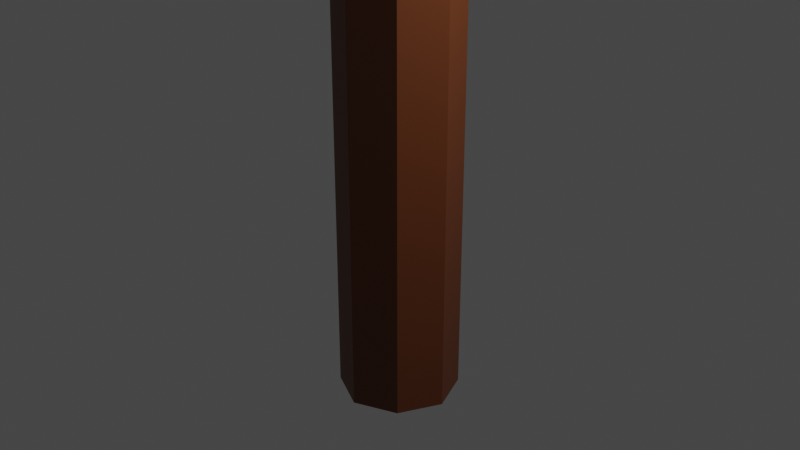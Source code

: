 # Source: TwoHandedAxe.blend  (saved by Blender 3.5.10; exported with 4.5.12 LTS)
import bpy
from mathutils import Matrix  # noqa: F401  (used for matrix-valued properties, if any)

bpy.ops.wm.read_factory_settings(use_empty=True)
scene = bpy.context.scene
scene.name = 'Scene'

# ---- collections
col_collection = bpy.data.collections.new('Collection'); scene.collection.children.link(col_collection)

# ---- materials (node trees are filled in below, after node groups)
mat_head = bpy.data.materials.new('Head')
mat_head.alpha_threshold = 0.0
mat_head.use_transparent_shadow = False
mat_head.roughness = 0.5
mat_head.line_color = (0.0, 0.0, 0.0, 1.0)
mat_haft = bpy.data.materials.new('Haft')
mat_haft.use_transparent_shadow = False

# ---- material node trees
mat_head.use_nodes = True; mat_head.node_tree.nodes.clear()
_N = mat_head.node_tree.nodes; _L = mat_head.node_tree.links
n0 = _N.new('ShaderNodeOutputMaterial'); n0.name = 'Material Output'; n0.location = (300, 300)
n1 = _N.new('ShaderNodeBsdfPrincipled'); n1.name = 'Principled BSDF'; n1.location = (10, 300)
n1.distribution = 'GGX'
n1.subsurface_method = 'RANDOM_WALK_SKIN'
n1.inputs[0].default_value = (0.1034, 0.1034, 0.1034, 1.0)
n1.inputs[1].default_value = 0.8179
n1.inputs[2].default_value = 0.08076
n1.inputs[3].default_value = 1.45
n1.inputs[27].default_value = (0.0, 0.0, 0.0, 1.0)
n1.inputs[28].default_value = 1.0
_L.new(n1.outputs[0], n0.inputs[0])
n0.is_active_output = True
mat_haft.use_nodes = True; mat_haft.node_tree.nodes.clear()
_N = mat_haft.node_tree.nodes; _L = mat_haft.node_tree.links
n0 = _N.new('ShaderNodeBsdfPrincipled'); n0.name = 'Principled BSDF'; n0.location = (10, 300)
n0.distribution = 'GGX'
n0.subsurface_method = 'RANDOM_WALK_SKIN'
n0.inputs[0].default_value = (0.1464, 0.03859, 0.009314, 1.0)
n0.inputs[3].default_value = 1.45
n0.inputs[27].default_value = (0.0, 0.0, 0.0, 1.0)
n0.inputs[28].default_value = 1.0
n1 = _N.new('ShaderNodeOutputMaterial'); n1.name = 'Material Output'; n1.location = (300, 300)
_L.new(n0.outputs[0], n1.inputs[0])
n1.is_active_output = True

# ---- world
world_world = bpy.data.worlds.new('World'); scene.world = world_world
world_world.use_nodes = True; world_world.node_tree.nodes.clear()
_N = world_world.node_tree.nodes; _L = world_world.node_tree.links
n0 = _N.new('ShaderNodeOutputWorld'); n0.name = 'World Output'; n0.location = (300, 300)
n1 = _N.new('ShaderNodeBackground'); n1.name = 'Background'; n1.location = (10, 300)
n1.inputs[0].default_value = (0.05088, 0.05088, 0.05088, 1.0)
_L.new(n1.outputs[0], n0.inputs[0])
n0.is_active_output = True
world_world.color = (0.05088, 0.05088, 0.05088)
world_world.use_sun_shadow = False
world_world.sun_shadow_jitter_overblur = 0.0

# ---- cameras
cam_camera = bpy.data.cameras.new('Camera')
cam_camera.clip_end = 100.0
cam_camera.ortho_scale = 7.314

# ---- lights
light_light = bpy.data.lights.new('Light', 'POINT')
light_light.transmission_factor = 0.0
light_light.energy = 1000.0
light_light.shadow_soft_size = 0.1
light_light.shadow_maximum_resolution = 0.006
light_light.use_absolute_resolution = True

# ---- meshes
me_cube = bpy.data.meshes.new('Cube')
me_cube.from_pydata([(0.6545, 0.8113, 23.42), (0.4532, 0.4532, -1.939), (0.6545, -0.8113, 23.42), (0.4532, -0.4532, -1.939), (-0.6545, 0.8113, 23.42), (-0.4532, 0.4532, -1.939), (-0.6545, -0.8113, 23.42), (-0.4532, -0.4532, -1.939), (-0.6562, 9.995e-10, -1.939), (1.0, 0.0, 23.42), (-1.0, 0.0, 23.42), (0.6562, 9.995e-10, -1.939), (0.0, 0.6562, -1.939), (0.0, -3.591, 24.21), (0.0, -0.6562, -1.939), (0.0, 3.591, 24.21), (0.0, 9.995e-10, -1.939), (0.0, 0.0, 23.42), (0.4532, 0.4532, 19.05), (-0.4532, -0.4532, 19.05), (0.4532, -0.4532, 19.05), (-0.4532, 0.4532, 19.05), (0.6562, 9.995e-10, 19.05), (-0.6562, 9.995e-10, 19.05), (0.0, 0.6562, 19.05), (0.0, -0.6562, 19.05), (-0.6545, -0.8113, 19.12), (0.6545, 0.8113, 19.12), (0.6545, -0.8113, 19.12), (-0.6545, 0.8113, 19.12), (1.0, 0.0, 19.12), (-1.0, 0.0, 19.12), (0.0, 3.591, 18.02), (0.0, -3.591, 18.02), (0.2266, -0.5547, -1.939), (0.3272, 1.548, 23.42), (0.5, 0.0, 23.42), (0.2266, 0.5547, -1.939), (0.3272, -1.548, 23.42), (0.3281, 9.995e-10, -1.939), (0.2266, -0.5547, 19.05), (0.2266, 0.5547, 19.05), (0.3272, -1.548, 19.12), (0.3272, 1.548, 19.12), (-0.2266, 0.5547, -1.939), (-0.3272, -1.548, 23.42), (-0.3281, 9.995e-10, -1.939), (-0.2266, -0.5547, -1.939), (-0.3272, 1.548, 23.42), (-0.5, 0.0, 23.42), (-0.2266, 0.5547, 19.05), (-0.2266, -0.5547, 19.05), (-0.3272, 1.548, 19.12), (-0.3272, -1.548, 19.12), (-0.6545, -0.8113, 21.27), (0.6545, 0.8113, 21.27), (0.6545, -0.8113, 21.27), (-0.6545, 0.8113, 21.27), (1.0, 0.0, 21.27), (-1.0, 0.0, 21.27), (0.0, 3.591, 21.27), (0.0, -3.591, 21.27), (0.3272, -1.548, 21.27), (0.3272, 1.548, 21.27), (-0.3272, 1.548, 21.27), (-0.3272, -1.548, 21.27), (-0.5547, -0.2266, -1.939), (0.8272, -0.4057, 23.42), (-0.8272, -0.4057, 23.42), (0.5547, -0.2266, -1.939), (0.0, -0.3281, -1.939), (0.0, -1.795, 23.42), (-0.5547, -0.2266, 19.05), (0.5547, -0.2266, 19.05), (-0.8272, -0.4057, 19.12), (0.8272, -0.4057, 19.12), (0.4136, -0.774, 23.42), (0.2774, -0.2774, -1.939), (-0.2774, -0.2774, -1.939), (-0.4136, -0.774, 23.42), (-0.8272, -0.4057, 21.27), (0.8272, -0.4057, 21.27), (-0.8272, 0.4057, 23.42), (0.5547, 0.2266, -1.939), (-0.5547, 0.2266, -1.939), (0.8272, 0.4057, 23.42), (0.0, 1.795, 23.42), (0.0, 0.3281, -1.939), (0.5547, 0.2266, 19.05), (-0.5547, 0.2266, 19.05), (0.8272, 0.4057, 19.12), (-0.8272, 0.4057, 19.12), (0.4136, 0.774, 23.42), (0.2774, 0.2774, -1.939), (-0.2774, 0.2774, -1.939), (-0.4136, 0.774, 23.42), (0.8272, 0.4057, 21.27), (-0.8272, 0.4057, 21.27), (0.6725, 0.7511, 19.04), (0.6725, -0.7511, 19.04), (-0.6725, 0.7511, 19.04), (1.0, 0.0, 19.04), (-1.0, 0.0, 19.04), (0.0, 2.298, 19.04), (0.0, -2.298, 19.04), (-0.6725, -0.7511, 19.04), (0.3362, 1.197, 19.04), (0.3362, -1.197, 19.04), (-0.3362, -1.197, 19.04), (-0.3362, 1.197, 19.04), (0.8362, -0.3755, 19.04), (-0.8362, -0.3755, 19.04), (-0.8362, 0.3755, 19.04), (0.8362, 0.3755, 19.04)], [], [(79, 68, 6, 45), (65, 45, 6, 54), (97, 82, 4, 57), (77, 69, 3, 34), (81, 67, 2, 56), (63, 35, 0, 55), (96, 85, 9, 58), (93, 83, 11, 39), (80, 68, 10, 59), (95, 82, 10, 49), (92, 86, 17, 36), (94, 87, 16, 46), (64, 48, 15, 60), (78, 70, 14, 47), (62, 38, 13, 61), (76, 71, 13, 38), (34, 40, 25, 14), (44, 50, 24, 12), (66, 72, 23, 8), (83, 88, 22, 11), (37, 41, 18, 1), (69, 73, 20, 3), (84, 89, 21, 5), (47, 51, 19, 7), (107, 42, 33, 104), (109, 52, 32, 103), (111, 74, 31, 102), (113, 90, 30, 101), (106, 43, 27, 98), (110, 75, 28, 99), (112, 91, 29, 100), (108, 53, 26, 105), (103, 32, 43, 106), (99, 28, 42, 107), (12, 24, 41, 37), (3, 20, 40, 34), (67, 76, 38, 2), (56, 2, 38, 62), (85, 92, 36, 9), (87, 93, 39, 16), (60, 15, 35, 63), (70, 77, 34, 14), (104, 33, 53, 108), (100, 29, 52, 109), (14, 25, 51, 47), (5, 21, 50, 44), (66, 78, 47, 7), (57, 4, 48, 64), (84, 94, 46, 8), (86, 95, 49, 17), (61, 13, 45, 65), (71, 79, 45, 13), (33, 61, 65, 53), (29, 57, 64, 52), (32, 60, 63, 43), (28, 56, 62, 42), (42, 62, 61, 33), (52, 64, 60, 32), (74, 80, 59, 31), (90, 96, 58, 30), (43, 63, 55, 27), (75, 81, 56, 28), (91, 97, 57, 29), (53, 65, 54, 26), (30, 58, 81, 75), (26, 54, 80, 74), (17, 49, 79, 71), (8, 46, 78, 66), (16, 39, 77, 70), (9, 36, 76, 67), (101, 30, 75, 110), (105, 26, 74, 111), (11, 22, 73, 69), (7, 19, 72, 66), (36, 17, 71, 76), (46, 16, 70, 78), (54, 6, 68, 80), (58, 9, 67, 81), (39, 11, 69, 77), (49, 10, 68, 79), (31, 59, 97, 91), (27, 55, 96, 90), (15, 48, 95, 86), (5, 44, 94, 84), (12, 37, 93, 87), (0, 35, 92, 85), (102, 31, 91, 112), (98, 27, 90, 113), (8, 23, 89, 84), (1, 18, 88, 83), (44, 12, 87, 94), (35, 15, 86, 92), (48, 4, 82, 95), (37, 1, 83, 93), (55, 0, 85, 96), (59, 10, 82, 97), (18, 98, 113, 88), (23, 102, 112, 89), (19, 105, 111, 72), (22, 101, 110, 73), (21, 100, 109, 50), (25, 104, 108, 51), (20, 99, 107, 40), (24, 103, 106, 41), (51, 108, 105, 19), (89, 112, 100, 21), (73, 110, 99, 20), (41, 106, 98, 18), (88, 113, 101, 22), (72, 111, 102, 23), (50, 109, 103, 24), (40, 107, 104, 25)])
me_cube.polygons.foreach_set('material_index', [0, 0, 0, 1, 0, 0, 0, 1, 0, 0, 0, 1, 0, 1, 0, 0, 1, 1, 1, 1, 1, 1, 1, 1, 0, 0, 0, 0, 0, 0, 0, 0, 0, 0, 1, 1, 0, 0, 0, 1, 0, 1, 0, 0, 1, 1, 1, 0, 1, 0, 0, 0, 0, 0, 0, 0, 0, 0, 0, 0, 0, 0, 0, 0, 0, 0, 0, 1, 1, 0, 0, 0, 1, 1, 0, 1, 0, 0, 1, 0, 0, 0, 0, 1, 1, 0, 0, 0, 1, 1, 1, 0, 0, 1, 0, 0, 0, 0, 0, 0, 0, 0, 0, 0, 0, 0, 0, 0, 0, 0, 0, 0])
_uv = me_cube.uv_layers.new(name='UVMap')
_uv.uv.foreach_set('vector', [0.609, 0.1201, 0.5862, 0.1312, 0.5989, 0.1154, 0.6226, 0.08739, 0.3273, 0.2465, 0.2307, 0.2465, 0.2307, 0.2103, 0.3274, 0.2103, 0.3273, 0.1505, 0.2306, 0.1508, 0.2305, 0.1309, 0.3273, 0.1307, 0.1733, 0.01061, 0.1662, 0.0001398, 0.1773, 0.0001398, 0.1857, 0.007587, 0.3273, 0.491, 0.2306, 0.4912, 0.2305, 0.4714, 0.3273, 0.4712, 0.3273, 0.587, 0.2307, 0.5869, 0.2307, 0.5507, 0.3274, 0.5508, 0.3274, 0.5309, 0.2306, 0.5309, 0.2306, 0.5111, 0.3274, 0.5109, 0.1505, 0.02083, 0.1475, 0.008488, 0.155, 0.0001398, 0.161, 0.01363, 0.3274, 0.1904, 0.2306, 0.1904, 0.2306, 0.1706, 0.3274, 0.1705, 0.59, 0.1885, 0.5762, 0.1672, 0.5735, 0.1471, 0.5957, 0.1533, 0.6267, 0.1987, 0.5961, 0.2375, 0.6178, 0.1594, 0.64, 0.1656, 0.1608, 0.04364, 0.1536, 0.03317, 0.1671, 0.02712, 0.1731, 0.04062, 0.3271, 0.09436, 0.2304, 0.09469, 0.1943, 0.001794, 0.3266, 0.001162, 0.1836, 0.03342, 0.1805, 0.02108, 0.194, 0.01503, 0.194, 0.02622, 0.3271, 0.4348, 0.2304, 0.4352, 0.1943, 0.3423, 0.3266, 0.3416, 0.6457, 0.1303, 0.6396, 0.08134, 0.6622, 0.0001398, 0.651, 0.09527, 0.05608, 0.05411, 0.05608, 0.9999, 0.04489, 0.9999, 0.04489, 0.05411, 0.1456, 0.05411, 0.1456, 0.9999, 0.1344, 0.9999, 0.1344, 0.05411, 0.01133, 0.05411, 0.01133, 0.9999, 0.0001424, 0.9999, 0.0001398, 0.05411, 0.1008, 0.05411, 0.1008, 0.9999, 0.08964, 0.9999, 0.08964, 0.05411, 0.1232, 0.05411, 0.1232, 0.9999, 0.112, 0.9999, 0.112, 0.05411, 0.07845, 0.05411, 0.07846, 0.9999, 0.06727, 0.9999, 0.06727, 0.05411, 0.168, 0.05411, 0.168, 0.9999, 0.1568, 0.9999, 0.1568, 0.05411, 0.0337, 0.05411, 0.03371, 0.9999, 0.02252, 0.9999, 0.02252, 0.05411, 0.4843, 0.09733, 0.4792, 0.08152, 0.4733, 0.0001398, 0.4863, 0.05125, 0.5622, 0.2043, 0.5673, 0.2201, 0.5732, 0.3015, 0.5602, 0.2504, 0.4285, 0.1888, 0.4247, 0.1903, 0.4246, 0.1703, 0.4284, 0.1703, 0.4285, 0.5293, 0.4247, 0.5307, 0.4246, 0.5108, 0.4284, 0.5108, 0.4315, 0.5733, 0.4239, 0.5876, 0.4252, 0.5508, 0.4289, 0.5477, 0.4284, 0.4923, 0.4247, 0.4909, 0.4252, 0.4708, 0.4288, 0.4738, 0.4284, 0.1519, 0.4247, 0.1504, 0.4252, 0.1303, 0.4288, 0.1334, 0.4315, 0.2328, 0.4239, 0.2471, 0.4252, 0.2103, 0.4289, 0.2073, 0.5602, 0.2504, 0.5732, 0.3015, 0.5269, 0.23, 0.529, 0.217, 0.4288, 0.4738, 0.4252, 0.4708, 0.424, 0.4341, 0.4315, 0.4484, 0.1344, 0.05411, 0.1344, 0.9999, 0.1232, 0.9999, 0.1232, 0.05411, 0.06727, 0.05411, 0.06727, 0.9999, 0.05608, 0.9999, 0.05608, 0.05411, 0.6595, 0.1516, 0.6457, 0.1303, 0.651, 0.09527, 0.6568, 0.1315, 0.3273, 0.4712, 0.2305, 0.4714, 0.2304, 0.4352, 0.3271, 0.4348, 0.6495, 0.1876, 0.6267, 0.1987, 0.64, 0.1656, 0.6622, 0.1717, 0.1536, 0.03317, 0.1505, 0.02083, 0.161, 0.01363, 0.1671, 0.02712, 0.3269, 0.68, 0.1949, 0.6797, 0.2307, 0.5869, 0.3273, 0.587, 0.1805, 0.02108, 0.1733, 0.01061, 0.1857, 0.007587, 0.194, 0.01503, 0.4863, 0.05125, 0.4733, 0.0001398, 0.5196, 0.07169, 0.5176, 0.08463, 0.4288, 0.1334, 0.4252, 0.1303, 0.424, 0.09363, 0.4315, 0.1079, 0.04489, 0.05411, 0.04489, 0.9999, 0.03371, 0.9999, 0.0337, 0.05411, 0.1568, 0.05411, 0.1568, 0.9999, 0.1456, 0.9999, 0.1456, 0.05411, 0.1866, 0.04576, 0.1836, 0.03342, 0.194, 0.02622, 0.194, 0.03741, 0.3273, 0.1307, 0.2305, 0.1309, 0.2304, 0.09469, 0.3271, 0.09436, 0.168, 0.05411, 0.1608, 0.04364, 0.1731, 0.04062, 0.1791, 0.05411, 0.5961, 0.2375, 0.59, 0.1885, 0.5957, 0.1533, 0.6178, 0.1594, 0.3269, 0.3395, 0.1949, 0.3393, 0.2307, 0.2465, 0.3273, 0.2465, 0.6396, 0.08134, 0.609, 0.1201, 0.6226, 0.08739, 0.6622, 0.0001398, 0.473, 0.3403, 0.3269, 0.3395, 0.3273, 0.2465, 0.4239, 0.2471, 0.4252, 0.1303, 0.3273, 0.1307, 0.3271, 0.09436, 0.424, 0.09363, 0.473, 0.6808, 0.3269, 0.68, 0.3273, 0.587, 0.4239, 0.5876, 0.4252, 0.4708, 0.3273, 0.4712, 0.3271, 0.4348, 0.424, 0.4341, 0.424, 0.4341, 0.3271, 0.4348, 0.3266, 0.3416, 0.473, 0.3406, 0.424, 0.09363, 0.3271, 0.09436, 0.3266, 0.001162, 0.473, 0.0001398, 0.4247, 0.1903, 0.3274, 0.1904, 0.3274, 0.1705, 0.4246, 0.1703, 0.4247, 0.5307, 0.3274, 0.5309, 0.3274, 0.5109, 0.4246, 0.5108, 0.4239, 0.5876, 0.3273, 0.587, 0.3274, 0.5508, 0.4252, 0.5508, 0.4247, 0.4909, 0.3273, 0.491, 0.3273, 0.4712, 0.4252, 0.4708, 0.4247, 0.1504, 0.3273, 0.1505, 0.3273, 0.1307, 0.4252, 0.1303, 0.4239, 0.2471, 0.3273, 0.2465, 0.3274, 0.2103, 0.4252, 0.2103, 0.4246, 0.5108, 0.3274, 0.5109, 0.3273, 0.491, 0.4247, 0.4909, 0.4252, 0.2103, 0.3274, 0.2103, 0.3274, 0.1904, 0.4247, 0.1903, 0.6178, 0.1594, 0.5957, 0.1533, 0.609, 0.1201, 0.6396, 0.08134, 0.1791, 0.05411, 0.1731, 0.04062, 0.1836, 0.03342, 0.1866, 0.04576, 0.1671, 0.02712, 0.161, 0.01363, 0.1733, 0.01061, 0.1805, 0.02108, 0.6622, 0.1717, 0.64, 0.1656, 0.6457, 0.1303, 0.6595, 0.1516, 0.4284, 0.5108, 0.4246, 0.5108, 0.4247, 0.4909, 0.4284, 0.4923, 0.4289, 0.2073, 0.4252, 0.2103, 0.4247, 0.1903, 0.4285, 0.1888, 0.08964, 0.05411, 0.08964, 0.9999, 0.07846, 0.9999, 0.07845, 0.05411, 0.02252, 0.05411, 0.02252, 0.9999, 0.01133, 0.9999, 0.01133, 0.05411, 0.64, 0.1656, 0.6178, 0.1594, 0.6396, 0.08134, 0.6457, 0.1303, 0.1731, 0.04062, 0.1671, 0.02712, 0.1805, 0.02108, 0.1836, 0.03342, 0.3274, 0.2103, 0.2307, 0.2103, 0.2306, 0.1904, 0.3274, 0.1904, 0.3274, 0.5109, 0.2306, 0.5111, 0.2306, 0.4912, 0.3273, 0.491, 0.161, 0.01363, 0.155, 0.0001398, 0.1662, 0.0001398, 0.1733, 0.01061, 0.5957, 0.1533, 0.5735, 0.1471, 0.5862, 0.1312, 0.609, 0.1201, 0.4246, 0.1703, 0.3274, 0.1705, 0.3273, 0.1505, 0.4247, 0.1504, 0.4252, 0.5508, 0.3274, 0.5508, 0.3274, 0.5309, 0.4247, 0.5307, 0.5735, 0.3187, 0.5847, 0.2236, 0.59, 0.1885, 0.5961, 0.2375, 0.1568, 0.05411, 0.1484, 0.04666, 0.1608, 0.04364, 0.168, 0.05411, 0.1401, 0.03921, 0.1401, 0.02802, 0.1505, 0.02083, 0.1536, 0.03317, 0.6368, 0.2034, 0.6131, 0.2314, 0.6267, 0.1987, 0.6495, 0.1876, 0.4284, 0.1703, 0.4246, 0.1703, 0.4247, 0.1504, 0.4284, 0.1519, 0.4289, 0.5477, 0.4252, 0.5508, 0.4247, 0.5307, 0.4285, 0.5293, 0.1791, 0.05411, 0.1791, 0.9999, 0.168, 0.9999, 0.168, 0.05411, 0.112, 0.05411, 0.112, 0.9999, 0.1008, 0.9999, 0.1008, 0.05411, 0.1484, 0.04666, 0.1401, 0.03921, 0.1536, 0.03317, 0.1608, 0.04364, 0.6131, 0.2314, 0.5735, 0.3187, 0.5961, 0.2375, 0.6267, 0.1987, 0.5847, 0.2236, 0.5789, 0.1873, 0.5762, 0.1672, 0.59, 0.1885, 0.1401, 0.02802, 0.1401, 0.01684, 0.1475, 0.008488, 0.1505, 0.02083, 0.3274, 0.5508, 0.2307, 0.5507, 0.2306, 0.5309, 0.3274, 0.5309, 0.3274, 0.1705, 0.2306, 0.1706, 0.2306, 0.1508, 0.3273, 0.1505, 0.5091, 0.1819, 0.5037, 0.201, 0.4885, 0.1852, 0.4998, 0.1725, 0.5561, 0.1386, 0.5732, 0.1322, 0.572, 0.154, 0.5552, 0.1518, 0.5374, 0.1197, 0.5428, 0.1007, 0.5581, 0.1165, 0.5468, 0.1292, 0.4905, 0.1631, 0.4733, 0.1695, 0.4745, 0.1476, 0.4913, 0.1498, 0.5543, 0.165, 0.5708, 0.1758, 0.5622, 0.2043, 0.5449, 0.1743, 0.511, 0.1181, 0.4863, 0.05125, 0.5176, 0.08463, 0.5242, 0.1189, 0.4922, 0.1366, 0.4757, 0.1258, 0.4843, 0.09733, 0.5016, 0.1274, 0.5355, 0.1836, 0.5602, 0.2504, 0.529, 0.217, 0.5223, 0.1828, 0.5242, 0.1189, 0.5176, 0.08463, 0.5428, 0.1007, 0.5374, 0.1197, 0.5552, 0.1518, 0.572, 0.154, 0.5708, 0.1758, 0.5543, 0.165, 0.4913, 0.1498, 0.4745, 0.1476, 0.4757, 0.1258, 0.4922, 0.1366, 0.5223, 0.1828, 0.529, 0.217, 0.5037, 0.201, 0.5091, 0.1819, 0.4998, 0.1725, 0.4885, 0.1852, 0.4733, 0.1695, 0.4905, 0.1631, 0.5468, 0.1292, 0.5581, 0.1165, 0.5732, 0.1322, 0.5561, 0.1386, 0.5449, 0.1743, 0.5622, 0.2043, 0.5602, 0.2504, 0.5355, 0.1836, 0.5016, 0.1274, 0.4843, 0.09733, 0.4863, 0.05125, 0.511, 0.1181])
me_cube.materials.append(mat_head)
me_cube.materials.append(mat_haft)
me_cube.use_mirror_vertex_groups = False
me_cube.update()

# ---- objects
ob_twohandedaxe = bpy.data.objects.new('TwoHandedAxe', me_cube)
ob_light = bpy.data.objects.new('Light', light_light)
ob_camera = bpy.data.objects.new('Camera', cam_camera)

# ---- transforms, parenting, visibility, modifiers, constraints
ob_twohandedaxe.location = (0.0, 0.0, 0.0)
ob_twohandedaxe.lock_rotations_4d = False
ob_twohandedaxe.empty_display_type = 'ARROWS'
ob_twohandedaxe.lineart.crease_threshold = 0.0
ob_light.location = (4.076, 1.005, 5.904)
ob_light.rotation_euler = (0.6503, 0.05522, 1.866)
ob_light.lock_rotations_4d = False
ob_light.empty_display_type = 'ARROWS'
ob_light.color = (0.0, 0.0, 0.0, 0.0)
ob_light.lineart.crease_threshold = 0.0
ob_camera.location = (7.359, -6.926, 4.958)
ob_camera.rotation_euler = (1.109, 0.0, 0.8149)
ob_camera.lock_rotations_4d = False
ob_camera.empty_display_type = 'ARROWS'
ob_camera.color = (0.0, 0.0, 0.0, 0.0)
ob_camera.display_type = 'WIRE'
ob_camera.lineart.crease_threshold = 0.0

# ---- collection membership
col_collection.objects.link(ob_twohandedaxe)
col_collection.objects.link(ob_light)
col_collection.objects.link(ob_camera)

# ---- scene / render settings (as saved in the file)
scene.camera = ob_camera
scene.frame_start = 1; scene.frame_end = 250; scene.frame_set(1)
scene.render.engine = 'BLENDER_EEVEE_NEXT'
scene.cycles.sampling_pattern = 'TABULATED_SOBOL'
scene.view_settings.view_transform = 'Filmic'
bpy.context.view_layer.update()
